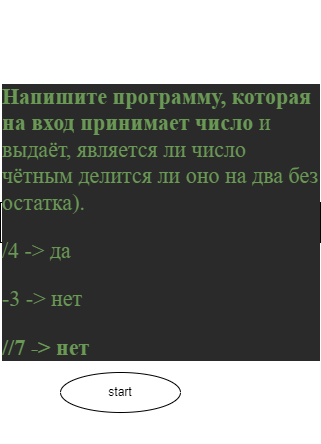

The diagram above was exported from draw.io. Its source (the exported page's mxGraphModel, read from the mxfile embedded in the PNG):
<mxGraphModel dx="327" dy="1488" grid="1" gridSize="10" guides="1" tooltips="1" connect="1" arrows="1" fold="1" page="1" pageScale="1" pageWidth="827" pageHeight="1169" math="0" shadow="0">
  <root>
    <mxCell id="0" />
    <mxCell id="1" parent="0" />
    <mxCell id="2" value="start" style="ellipse;whiteSpace=wrap;html=1;" vertex="1" parent="1">
      <mxGeometry x="140" y="20" width="120" height="40" as="geometry" />
    </mxCell>
    <mxCell id="5" value="&#10;&#10;&lt;h5 style=&quot;color: rgb(212, 212, 212); font-family: &amp;quot;times new roman&amp;quot;; font-style: normal; letter-spacing: normal; text-indent: 0px; text-transform: none; word-spacing: 0px; background-color: rgb(42, 42, 42);&quot;&gt;&lt;p style=&quot;font-size: 22px&quot;&gt;&lt;span style=&quot;color: rgb(106 , 153 , 85)&quot;&gt;Напишите программу, которая на вход принимает число&amp;nbsp;&lt;/span&gt;&lt;span style=&quot;color: rgb(106 , 153 , 85) ; font-weight: normal&quot;&gt;и выдаёт, является ли число чётным&amp;nbsp;&lt;/span&gt;&lt;span style=&quot;color: rgb(106 , 153 , 85) ; font-weight: normal&quot;&gt;делится ли оно на два без остатка).&lt;/span&gt;&lt;/p&gt;&lt;p style=&quot;font-size: 22px&quot;&gt;&lt;span style=&quot;color: rgb(106 , 153 , 85) ; font-weight: normal&quot;&gt;/4 -&amp;gt; да&lt;/span&gt;&lt;/p&gt;&lt;p style=&quot;font-size: 22px&quot;&gt;&lt;span style=&quot;color: rgb(106 , 153 , 85) ; font-weight: normal&quot;&gt;-3 -&amp;gt; нет&lt;/span&gt;&lt;/p&gt;&lt;span style=&quot;color: rgb(106 , 153 , 85) ; font-size: 22px&quot;&gt;//7 -&amp;gt; нет&lt;/span&gt;&lt;/h5&gt;&#10;&#10;" style="rounded=0;whiteSpace=wrap;html=1;labelBackgroundColor=none;labelBorderColor=none;fontFamily=Times New Roman;fontSize=22;gradientColor=none;verticalAlign=middle;align=left;" vertex="1" parent="1">
      <mxGeometry x="80" y="-150" width="320" height="40" as="geometry" />
    </mxCell>
  </root>
</mxGraphModel>